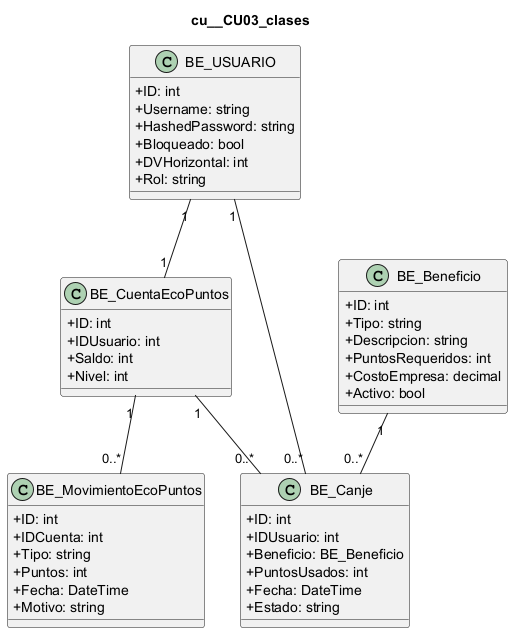

The diagram above was rendered by PlantUML. Its source (embedded in the PNG):
@startuml
skinparam classAttributeIconSize 0
title cu__CU03_clases
class "BE_USUARIO" as USUARIO {
  +ID: int
  +Username: string
  +HashedPassword: string
  +Bloqueado: bool
  +DVHorizontal: int
  +Rol: string
}
class "BE_CuentaEcoPuntos" as CUENTA {
  +ID: int
  +IDUsuario: int
  +Saldo: int
  +Nivel: int
}
class "BE_MovimientoEcoPuntos" as MOVIMIENTO {
  +ID: int
  +IDCuenta: int
  +Tipo: string
  +Puntos: int
  +Fecha: DateTime
  +Motivo: string
}
class "BE_Canje" as CANJE {
  +ID: int
  +IDUsuario: int
  +Beneficio: BE_Beneficio
  +PuntosUsados: int
  +Fecha: DateTime
  +Estado: string
}
class "BE_Beneficio" as BENEFICIO {
  +ID: int
  +Tipo: string
  +Descripcion: string
  +PuntosRequeridos: int
  +CostoEmpresa: decimal
  +Activo: bool
}
USUARIO "1" -- "1" CUENTA
CUENTA "1" -- "0..*" MOVIMIENTO
USUARIO "1" -- "0..*" CANJE
BENEFICIO "1" -- "0..*" CANJE
CUENTA "1" -- "0..*" CANJE
@enduml